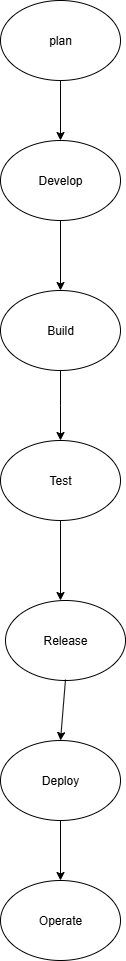

The diagram above was exported from draw.io. Its source (the exported page's mxGraphModel, read from the mxfile embedded in the PNG):
<mxGraphModel dx="1895" dy="1022" grid="1" gridSize="10" guides="1" tooltips="1" connect="1" arrows="1" fold="1" page="1" pageScale="1" pageWidth="850" pageHeight="1100" math="0" shadow="0">
  <root>
    <mxCell id="0" />
    <mxCell id="1" parent="0" />
    <mxCell id="GaXtPxSP-FCv21yzBE9a-1" value="plan" style="ellipse;whiteSpace=wrap;html=1;" vertex="1" parent="1">
      <mxGeometry x="360" y="40" width="120" height="80" as="geometry" />
    </mxCell>
    <mxCell id="GaXtPxSP-FCv21yzBE9a-3" value="Develop" style="ellipse;whiteSpace=wrap;html=1;" vertex="1" parent="1">
      <mxGeometry x="360" y="180" width="120" height="80" as="geometry" />
    </mxCell>
    <mxCell id="GaXtPxSP-FCv21yzBE9a-4" value="Build" style="ellipse;whiteSpace=wrap;html=1;" vertex="1" parent="1">
      <mxGeometry x="360" y="330" width="120" height="80" as="geometry" />
    </mxCell>
    <mxCell id="GaXtPxSP-FCv21yzBE9a-17" value="" style="edgeStyle=orthogonalEdgeStyle;rounded=0;orthogonalLoop=1;jettySize=auto;html=1;exitX=0.5;exitY=1;exitDx=0;exitDy=0;" edge="1" parent="1" source="GaXtPxSP-FCv21yzBE9a-4">
      <mxGeometry relative="1" as="geometry">
        <mxPoint x="450" y="490" as="sourcePoint" />
        <mxPoint x="420" y="480" as="targetPoint" />
      </mxGeometry>
    </mxCell>
    <mxCell id="GaXtPxSP-FCv21yzBE9a-5" value="Test" style="ellipse;whiteSpace=wrap;html=1;direction=west;" vertex="1" parent="1">
      <mxGeometry x="360" y="480" width="120" height="80" as="geometry" />
    </mxCell>
    <mxCell id="GaXtPxSP-FCv21yzBE9a-6" value="Release" style="ellipse;whiteSpace=wrap;html=1;" vertex="1" parent="1">
      <mxGeometry x="365" y="640" width="120" height="80" as="geometry" />
    </mxCell>
    <mxCell id="GaXtPxSP-FCv21yzBE9a-16" value="" style="endArrow=classic;html=1;rounded=0;exitX=0.5;exitY=1;exitDx=0;exitDy=0;" edge="1" parent="1" source="GaXtPxSP-FCv21yzBE9a-3">
      <mxGeometry width="50" height="50" relative="1" as="geometry">
        <mxPoint x="350" y="330" as="sourcePoint" />
        <mxPoint x="420" y="330" as="targetPoint" />
      </mxGeometry>
    </mxCell>
    <mxCell id="GaXtPxSP-FCv21yzBE9a-18" value="" style="endArrow=classic;html=1;rounded=0;exitX=0.5;exitY=0;exitDx=0;exitDy=0;" edge="1" parent="1" source="GaXtPxSP-FCv21yzBE9a-5">
      <mxGeometry width="50" height="50" relative="1" as="geometry">
        <mxPoint x="510" y="610" as="sourcePoint" />
        <mxPoint x="420" y="640" as="targetPoint" />
      </mxGeometry>
    </mxCell>
    <mxCell id="GaXtPxSP-FCv21yzBE9a-19" value="" style="endArrow=classic;html=1;rounded=0;exitX=0.5;exitY=1;exitDx=0;exitDy=0;" edge="1" parent="1" source="GaXtPxSP-FCv21yzBE9a-1">
      <mxGeometry width="50" height="50" relative="1" as="geometry">
        <mxPoint x="520" y="70" as="sourcePoint" />
        <mxPoint x="420" y="180" as="targetPoint" />
      </mxGeometry>
    </mxCell>
    <mxCell id="GaXtPxSP-FCv21yzBE9a-23" value="Operate" style="ellipse;whiteSpace=wrap;html=1;" vertex="1" parent="1">
      <mxGeometry x="360" y="920" width="120" height="80" as="geometry" />
    </mxCell>
    <mxCell id="GaXtPxSP-FCv21yzBE9a-24" value="Deploy" style="ellipse;whiteSpace=wrap;html=1;" vertex="1" parent="1">
      <mxGeometry x="360" y="780" width="120" height="80" as="geometry" />
    </mxCell>
    <mxCell id="GaXtPxSP-FCv21yzBE9a-25" value="" style="endArrow=classic;html=1;rounded=0;entryX=0.5;entryY=0;entryDx=0;entryDy=0;exitX=0.5;exitY=1;exitDx=0;exitDy=0;" edge="1" parent="1" source="GaXtPxSP-FCv21yzBE9a-24" target="GaXtPxSP-FCv21yzBE9a-23">
      <mxGeometry width="50" height="50" relative="1" as="geometry">
        <mxPoint x="380" y="870" as="sourcePoint" />
        <mxPoint x="380" y="670" as="targetPoint" />
      </mxGeometry>
    </mxCell>
    <mxCell id="GaXtPxSP-FCv21yzBE9a-26" value="" style="endArrow=classic;html=1;rounded=0;entryX=0.5;entryY=0;entryDx=0;entryDy=0;" edge="1" parent="1" target="GaXtPxSP-FCv21yzBE9a-24">
      <mxGeometry width="50" height="50" relative="1" as="geometry">
        <mxPoint x="425" y="719" as="sourcePoint" />
        <mxPoint x="200" y="830" as="targetPoint" />
        <Array as="points" />
      </mxGeometry>
    </mxCell>
  </root>
</mxGraphModel>